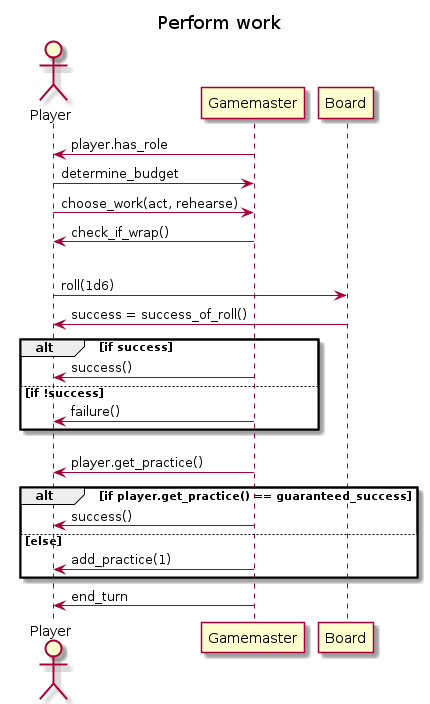

The diagram above was rendered by PlantUML. Its source (embedded in the PNG):
@startuml
title: Perform work
actor Player
participant Gamemaster
participant Board

Gamemaster -> Player: player.has_role
Player -> Gamemaster: determine_budget
Player -> Gamemaster: choose_work(act, rehearse)
Gamemaster -> Player: check_if_wrap()

alt act()
  Player -> Board: roll(1d6)
  Board -> Player: success = success_of_roll()
  alt if success
    Gamemaster -> Player: success()
  else if !success
    Gamemaster -> Player: failure()
  end
else rehearse()
    Gamemaster -> Player: player.get_practice()
    alt if player.get_practice() == guaranteed_success
      Gamemaster -> Player: success()
    else else
      Gamemaster -> Player: add_practice(1)
end
Gamemaster -> Player: end_turn
@enduml